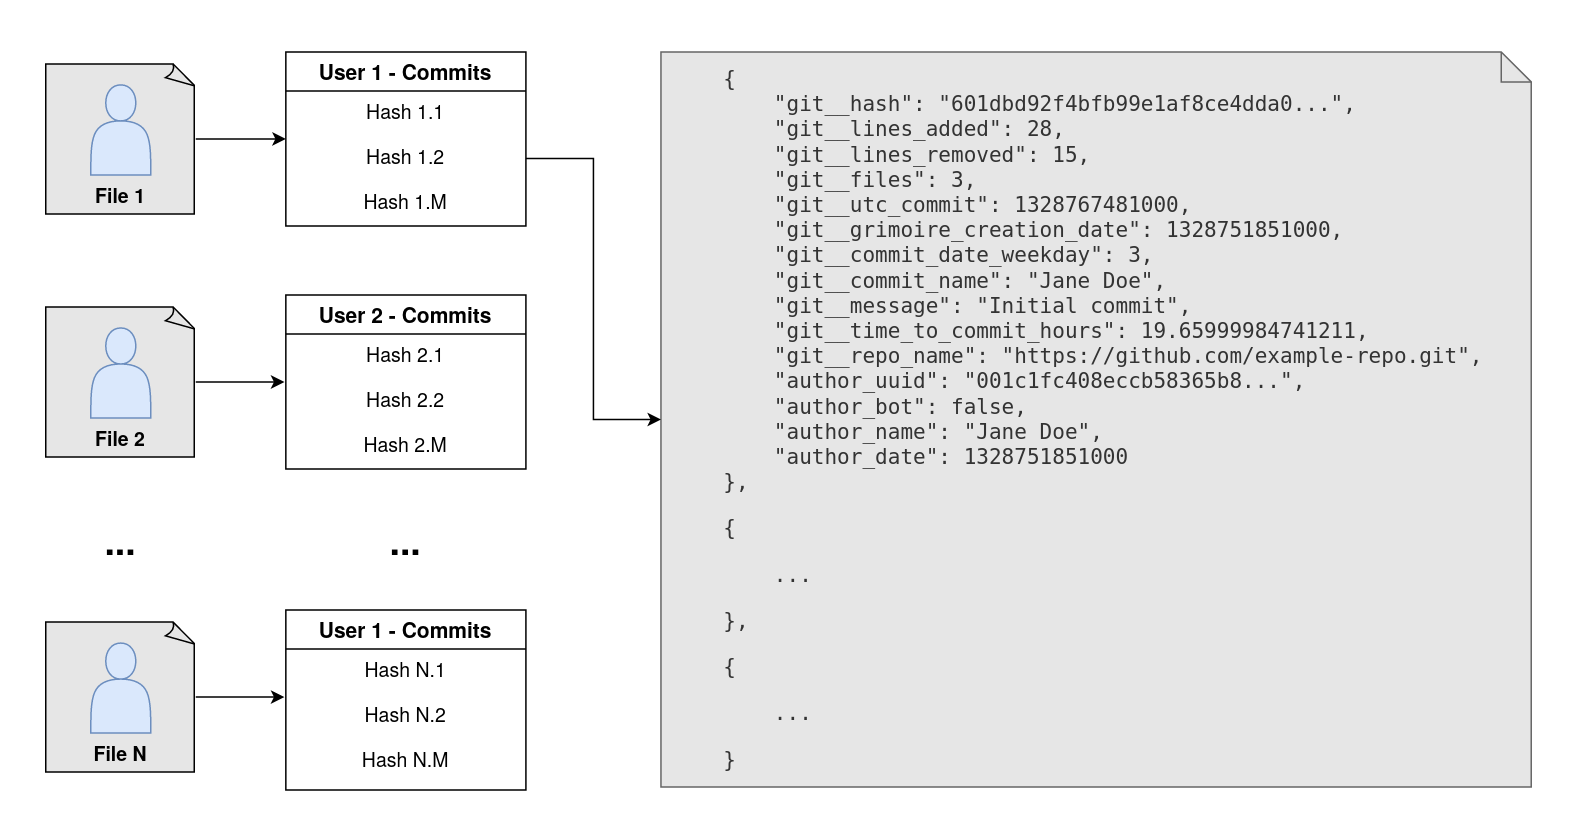

The diagram above was exported from draw.io. Its source (the exported page's mxGraphModel, read from the mxfile embedded in the PNG):
<mxGraphModel dx="1375" dy="766" grid="1" gridSize="10" guides="1" tooltips="1" connect="1" arrows="1" fold="1" page="1" pageScale="1" pageWidth="1654" pageHeight="1169" math="0" shadow="0">
  <root>
    <mxCell id="0" />
    <mxCell id="1" parent="0" />
    <mxCell id="gqpRftqNGBApZKCe_-ae-54" style="edgeStyle=orthogonalEdgeStyle;rounded=0;orthogonalLoop=1;jettySize=auto;html=1;exitX=1;exitY=0.5;exitDx=0;exitDy=0;exitPerimeter=0;entryX=0;entryY=0.067;entryDx=0;entryDy=0;entryPerimeter=0;fontSize=13;" edge="1" parent="1" source="gqpRftqNGBApZKCe_-ae-41" target="gqpRftqNGBApZKCe_-ae-10">
      <mxGeometry relative="1" as="geometry" />
    </mxCell>
    <mxCell id="gqpRftqNGBApZKCe_-ae-41" value="" style="whiteSpace=wrap;html=1;shape=mxgraph.basic.document;fontSize=14;fillColor=#E6E6E6;" vertex="1" parent="1">
      <mxGeometry x="110" y="88" width="100" height="100" as="geometry" />
    </mxCell>
    <mxCell id="gqpRftqNGBApZKCe_-ae-1" value="" style="shape=actor;whiteSpace=wrap;html=1;fillColor=#dae8fc;strokeColor=#6c8ebf;" vertex="1" parent="1">
      <mxGeometry x="140" y="102" width="40" height="60" as="geometry" />
    </mxCell>
    <mxCell id="gqpRftqNGBApZKCe_-ae-8" value="User 1 - Commits" style="swimlane;fontStyle=1;childLayout=stackLayout;horizontal=1;startSize=26;horizontalStack=0;resizeParent=1;resizeParentMax=0;resizeLast=0;collapsible=1;marginBottom=0;align=center;fontSize=14;" vertex="1" parent="1">
      <mxGeometry x="270" y="80" width="160" height="116" as="geometry" />
    </mxCell>
    <mxCell id="gqpRftqNGBApZKCe_-ae-9" value="Hash 1.1" style="text;strokeColor=none;fillColor=none;spacingLeft=4;spacingRight=4;overflow=hidden;rotatable=0;points=[[0,0.5],[1,0.5]];portConstraint=eastwest;fontSize=13;align=center;" vertex="1" parent="gqpRftqNGBApZKCe_-ae-8">
      <mxGeometry y="26" width="160" height="30" as="geometry" />
    </mxCell>
    <mxCell id="gqpRftqNGBApZKCe_-ae-10" value="Hash 1.2" style="text;strokeColor=none;fillColor=none;spacingLeft=4;spacingRight=4;overflow=hidden;rotatable=0;points=[[0,0.5],[1,0.5]];portConstraint=eastwest;fontSize=13;align=center;" vertex="1" parent="gqpRftqNGBApZKCe_-ae-8">
      <mxGeometry y="56" width="160" height="30" as="geometry" />
    </mxCell>
    <mxCell id="gqpRftqNGBApZKCe_-ae-11" value="Hash 1.M" style="text;strokeColor=none;fillColor=none;spacingLeft=4;spacingRight=4;overflow=hidden;rotatable=0;points=[[0,0.5],[1,0.5]];portConstraint=eastwest;fontSize=13;align=center;" vertex="1" parent="gqpRftqNGBApZKCe_-ae-8">
      <mxGeometry y="86" width="160" height="30" as="geometry" />
    </mxCell>
    <mxCell id="gqpRftqNGBApZKCe_-ae-12" value="User 2 - Commits" style="swimlane;fontStyle=1;childLayout=stackLayout;horizontal=1;startSize=26;horizontalStack=0;resizeParent=1;resizeParentMax=0;resizeLast=0;collapsible=1;marginBottom=0;align=center;fontSize=14;" vertex="1" parent="1">
      <mxGeometry x="270" y="242" width="160" height="116" as="geometry" />
    </mxCell>
    <mxCell id="gqpRftqNGBApZKCe_-ae-13" value="Hash 2.1" style="text;strokeColor=none;fillColor=none;spacingLeft=4;spacingRight=4;overflow=hidden;rotatable=0;points=[[0,0.5],[1,0.5]];portConstraint=eastwest;fontSize=13;align=center;" vertex="1" parent="gqpRftqNGBApZKCe_-ae-12">
      <mxGeometry y="26" width="160" height="30" as="geometry" />
    </mxCell>
    <mxCell id="gqpRftqNGBApZKCe_-ae-14" value="Hash 2.2" style="text;strokeColor=none;fillColor=none;spacingLeft=4;spacingRight=4;overflow=hidden;rotatable=0;points=[[0,0.5],[1,0.5]];portConstraint=eastwest;fontSize=13;align=center;" vertex="1" parent="gqpRftqNGBApZKCe_-ae-12">
      <mxGeometry y="56" width="160" height="30" as="geometry" />
    </mxCell>
    <mxCell id="gqpRftqNGBApZKCe_-ae-15" value="Hash 2.M" style="text;strokeColor=none;fillColor=none;spacingLeft=4;spacingRight=4;overflow=hidden;rotatable=0;points=[[0,0.5],[1,0.5]];portConstraint=eastwest;fontSize=13;align=center;" vertex="1" parent="gqpRftqNGBApZKCe_-ae-12">
      <mxGeometry y="86" width="160" height="30" as="geometry" />
    </mxCell>
    <mxCell id="gqpRftqNGBApZKCe_-ae-16" value="User 1 - Commits" style="swimlane;fontStyle=1;childLayout=stackLayout;horizontal=1;startSize=26;horizontalStack=0;resizeParent=1;resizeParentMax=0;resizeLast=0;collapsible=1;marginBottom=0;align=center;fontSize=14;" vertex="1" parent="1">
      <mxGeometry x="270" y="452" width="160" height="120" as="geometry" />
    </mxCell>
    <mxCell id="gqpRftqNGBApZKCe_-ae-17" value="Hash N.1" style="text;strokeColor=none;fillColor=none;spacingLeft=4;spacingRight=4;overflow=hidden;rotatable=0;points=[[0,0.5],[1,0.5]];portConstraint=eastwest;fontSize=13;align=center;" vertex="1" parent="gqpRftqNGBApZKCe_-ae-16">
      <mxGeometry y="26" width="160" height="30" as="geometry" />
    </mxCell>
    <mxCell id="gqpRftqNGBApZKCe_-ae-18" value="Hash N.2" style="text;strokeColor=none;fillColor=none;spacingLeft=4;spacingRight=4;overflow=hidden;rotatable=0;points=[[0,0.5],[1,0.5]];portConstraint=eastwest;fontSize=13;align=center;" vertex="1" parent="gqpRftqNGBApZKCe_-ae-16">
      <mxGeometry y="56" width="160" height="30" as="geometry" />
    </mxCell>
    <mxCell id="gqpRftqNGBApZKCe_-ae-19" value="Hash N.M" style="text;strokeColor=none;fillColor=none;spacingLeft=4;spacingRight=4;overflow=hidden;rotatable=0;points=[[0,0.5],[1,0.5]];portConstraint=eastwest;fontSize=13;align=center;" vertex="1" parent="gqpRftqNGBApZKCe_-ae-16">
      <mxGeometry y="86" width="160" height="34" as="geometry" />
    </mxCell>
    <mxCell id="gqpRftqNGBApZKCe_-ae-20" value="&lt;b&gt;&lt;font style=&quot;font-size: 25px;&quot;&gt;...&lt;/font&gt;&lt;/b&gt;" style="text;html=1;strokeColor=none;fillColor=none;align=center;verticalAlign=middle;whiteSpace=wrap;rounded=0;fontSize=13;" vertex="1" parent="1">
      <mxGeometry x="320" y="390" width="60" height="30" as="geometry" />
    </mxCell>
    <mxCell id="gqpRftqNGBApZKCe_-ae-21" value="&lt;b&gt;&lt;font style=&quot;font-size: 25px;&quot;&gt;...&lt;/font&gt;&lt;/b&gt;" style="text;html=1;strokeColor=none;fillColor=none;align=center;verticalAlign=middle;whiteSpace=wrap;rounded=0;fontSize=13;" vertex="1" parent="1">
      <mxGeometry x="130" y="390" width="60" height="30" as="geometry" />
    </mxCell>
    <mxCell id="gqpRftqNGBApZKCe_-ae-30" value="&lt;blockquote&gt;&lt;div style=&quot;font-size: 14px;&quot; align=&quot;left&quot;&gt;&lt;pre&gt;&lt;font style=&quot;font-size: 14px;&quot;&gt;{&lt;br&gt;&amp;nbsp;&amp;nbsp;&amp;nbsp; &quot;git__hash&quot;: &quot;601dbd92f4bfb99e1af8ce4dda0...&quot;,&lt;br&gt;&amp;nbsp;&amp;nbsp;&amp;nbsp; &quot;git__lines_added&quot;: 28,&lt;br&gt;&amp;nbsp;&amp;nbsp;&amp;nbsp; &quot;git__lines_removed&quot;: 15,&lt;br&gt;&amp;nbsp;&amp;nbsp;&amp;nbsp; &quot;git__files&quot;: 3,&lt;br&gt;&amp;nbsp;&amp;nbsp;&amp;nbsp; &quot;git__utc_commit&quot;: 1328767481000,&lt;br&gt;&amp;nbsp;&amp;nbsp;&amp;nbsp; &quot;git__grimoire_creation_date&quot;: 1328751851000,&lt;br&gt;&amp;nbsp;&amp;nbsp;&amp;nbsp; &quot;git__commit_date_weekday&quot;: 3,&lt;br&gt;&amp;nbsp;&amp;nbsp;&amp;nbsp; &quot;git__commit_name&quot;: &quot;Jane Doe&quot;,&lt;br&gt;&amp;nbsp;&amp;nbsp;&amp;nbsp; &quot;git__message&quot;: &quot;Initial commit&quot;,&lt;br&gt;&amp;nbsp;&amp;nbsp;&amp;nbsp; &quot;git__time_to_commit_hours&quot;: 19.65999984741211,&lt;br&gt;&amp;nbsp;&amp;nbsp;&amp;nbsp; &quot;git__repo_name&quot;: &quot;https://github.com/example-repo.git&quot;,&lt;br&gt;&amp;nbsp;&amp;nbsp;&amp;nbsp; &quot;author_uuid&quot;: &quot;001c1fc408eccb58365b8...&quot;,&lt;br&gt;&amp;nbsp;&amp;nbsp;&amp;nbsp; &quot;author_bot&quot;: false,&lt;br&gt;&amp;nbsp;&amp;nbsp;&amp;nbsp; &quot;author_name&quot;: &quot;Jane Doe&quot;,&lt;br&gt;&amp;nbsp;&amp;nbsp;&amp;nbsp; &quot;author_date&quot;: 1328751851000&lt;br&gt;},&lt;/font&gt;&lt;/pre&gt;&lt;/div&gt;&lt;div style=&quot;font-size: 14px;&quot; align=&quot;left&quot;&gt;&lt;pre&gt;&lt;font style=&quot;font-size: 14px;&quot;&gt;{&lt;/font&gt;&lt;/pre&gt;&lt;/div&gt;&lt;div style=&quot;font-size: 14px;&quot; align=&quot;left&quot;&gt;&lt;pre&gt;&lt;font style=&quot;font-size: 14px;&quot;&gt;&amp;nbsp;&amp;nbsp;&amp;nbsp; ...&lt;/font&gt;&lt;/pre&gt;&lt;/div&gt;&lt;div style=&quot;font-size: 14px;&quot; align=&quot;left&quot;&gt;&lt;pre&gt;&lt;font style=&quot;font-size: 14px;&quot;&gt;},&lt;/font&gt;&lt;/pre&gt;&lt;/div&gt;&lt;div style=&quot;font-size: 14px;&quot; align=&quot;left&quot;&gt;&lt;pre&gt;&lt;font style=&quot;font-size: 14px;&quot;&gt;{&lt;/font&gt;&lt;/pre&gt;&lt;/div&gt;&lt;div style=&quot;font-size: 14px;&quot; align=&quot;left&quot;&gt;&lt;pre&gt;&lt;font style=&quot;font-size: 14px;&quot;&gt;&amp;nbsp;&amp;nbsp;&amp;nbsp; ...&lt;/font&gt;&lt;/pre&gt;&lt;/div&gt;&lt;div style=&quot;font-size: 14px;&quot; align=&quot;left&quot;&gt;&lt;pre&gt;&lt;font style=&quot;font-size: 14px;&quot;&gt;}&lt;/font&gt;&lt;/pre&gt;&lt;/div&gt;&lt;/blockquote&gt;" style="shape=note;size=20;whiteSpace=wrap;html=1;fontSize=12;align=left;fillColor=#E6E6E6;strokeColor=#666666;fontColor=#333333;" vertex="1" parent="1">
      <mxGeometry x="520" y="80" width="580" height="490" as="geometry" />
    </mxCell>
    <mxCell id="gqpRftqNGBApZKCe_-ae-35" style="edgeStyle=orthogonalEdgeStyle;rounded=0;orthogonalLoop=1;jettySize=auto;html=1;exitX=1;exitY=0.5;exitDx=0;exitDy=0;fontSize=14;" edge="1" parent="1" source="gqpRftqNGBApZKCe_-ae-10" target="gqpRftqNGBApZKCe_-ae-30">
      <mxGeometry relative="1" as="geometry" />
    </mxCell>
    <mxCell id="gqpRftqNGBApZKCe_-ae-42" value="&lt;font style=&quot;font-size: 13px;&quot;&gt;&lt;b&gt;File 1&lt;/b&gt;&lt;/font&gt;" style="text;strokeColor=none;fillColor=none;align=center;verticalAlign=middle;spacingLeft=4;spacingRight=4;overflow=hidden;rotatable=0;points=[[0,0.5],[1,0.5]];portConstraint=eastwest;whiteSpace=wrap;html=1;" vertex="1" parent="1">
      <mxGeometry x="130" y="162" width="60" height="26" as="geometry" />
    </mxCell>
    <mxCell id="gqpRftqNGBApZKCe_-ae-55" style="edgeStyle=orthogonalEdgeStyle;rounded=0;orthogonalLoop=1;jettySize=auto;html=1;exitX=1;exitY=0.5;exitDx=0;exitDy=0;exitPerimeter=0;entryX=-0.006;entryY=0.067;entryDx=0;entryDy=0;entryPerimeter=0;fontSize=13;" edge="1" parent="1" source="gqpRftqNGBApZKCe_-ae-43" target="gqpRftqNGBApZKCe_-ae-14">
      <mxGeometry relative="1" as="geometry" />
    </mxCell>
    <mxCell id="gqpRftqNGBApZKCe_-ae-43" value="" style="whiteSpace=wrap;html=1;shape=mxgraph.basic.document;fontSize=14;fillColor=#E6E6E6;" vertex="1" parent="1">
      <mxGeometry x="110" y="250" width="100" height="100" as="geometry" />
    </mxCell>
    <mxCell id="gqpRftqNGBApZKCe_-ae-44" value="" style="shape=actor;whiteSpace=wrap;html=1;fillColor=#dae8fc;strokeColor=#6c8ebf;" vertex="1" parent="1">
      <mxGeometry x="140" y="264" width="40" height="60" as="geometry" />
    </mxCell>
    <mxCell id="gqpRftqNGBApZKCe_-ae-45" value="&lt;font style=&quot;font-size: 13px;&quot;&gt;&lt;b&gt;File 2&lt;br&gt;&lt;/b&gt;&lt;/font&gt;" style="text;strokeColor=none;fillColor=none;align=center;verticalAlign=middle;spacingLeft=4;spacingRight=4;overflow=hidden;rotatable=0;points=[[0,0.5],[1,0.5]];portConstraint=eastwest;whiteSpace=wrap;html=1;" vertex="1" parent="1">
      <mxGeometry x="130" y="324" width="60" height="26" as="geometry" />
    </mxCell>
    <mxCell id="gqpRftqNGBApZKCe_-ae-56" style="edgeStyle=orthogonalEdgeStyle;rounded=0;orthogonalLoop=1;jettySize=auto;html=1;exitX=1;exitY=0.5;exitDx=0;exitDy=0;exitPerimeter=0;entryX=-0.006;entryY=0.067;entryDx=0;entryDy=0;entryPerimeter=0;fontSize=13;" edge="1" parent="1" source="gqpRftqNGBApZKCe_-ae-46" target="gqpRftqNGBApZKCe_-ae-18">
      <mxGeometry relative="1" as="geometry" />
    </mxCell>
    <mxCell id="gqpRftqNGBApZKCe_-ae-46" value="" style="whiteSpace=wrap;html=1;shape=mxgraph.basic.document;fontSize=14;fillColor=#E6E6E6;" vertex="1" parent="1">
      <mxGeometry x="110" y="460" width="100" height="100" as="geometry" />
    </mxCell>
    <mxCell id="gqpRftqNGBApZKCe_-ae-47" value="" style="shape=actor;whiteSpace=wrap;html=1;fillColor=#dae8fc;strokeColor=#6c8ebf;" vertex="1" parent="1">
      <mxGeometry x="140" y="474" width="40" height="60" as="geometry" />
    </mxCell>
    <mxCell id="gqpRftqNGBApZKCe_-ae-48" value="&lt;font style=&quot;font-size: 13px;&quot;&gt;&lt;b&gt;File N&lt;br&gt;&lt;/b&gt;&lt;/font&gt;" style="text;strokeColor=none;fillColor=none;align=center;verticalAlign=middle;spacingLeft=4;spacingRight=4;overflow=hidden;rotatable=0;points=[[0,0.5],[1,0.5]];portConstraint=eastwest;whiteSpace=wrap;html=1;" vertex="1" parent="1">
      <mxGeometry x="130" y="534" width="60" height="26" as="geometry" />
    </mxCell>
  </root>
</mxGraphModel>